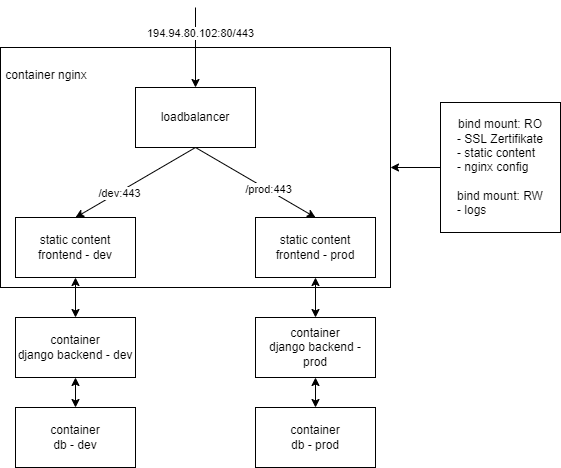

The diagram above was exported from draw.io. Its source (the exported page's mxGraphModel, read from the mxfile embedded in the PNG):
<mxGraphModel dx="786" dy="430" grid="1" gridSize="10" guides="1" tooltips="1" connect="1" arrows="1" fold="1" page="1" pageScale="1" pageWidth="827" pageHeight="1169" math="0" shadow="0">
  <root>
    <mxCell id="0" />
    <mxCell id="1" parent="0" />
    <mxCell id="23" value="&lt;br&gt;&amp;nbsp;container nginx" style="rounded=0;whiteSpace=wrap;html=1;align=left;verticalAlign=top;" vertex="1" parent="1">
      <mxGeometry x="160" y="80" width="390" height="240" as="geometry" />
    </mxCell>
    <mxCell id="12" style="edgeStyle=none;html=1;exitX=0.5;exitY=1;exitDx=0;exitDy=0;entryX=0.5;entryY=0;entryDx=0;entryDy=0;" edge="1" parent="1" source="2" target="6">
      <mxGeometry relative="1" as="geometry" />
    </mxCell>
    <mxCell id="13" value="/dev:443" style="edgeLabel;html=1;align=center;verticalAlign=middle;resizable=0;points=[];" vertex="1" connectable="0" parent="12">
      <mxGeometry x="0.2754" y="1" relative="1" as="geometry">
        <mxPoint as="offset" />
      </mxGeometry>
    </mxCell>
    <mxCell id="14" style="edgeStyle=none;html=1;exitX=0.5;exitY=1;exitDx=0;exitDy=0;entryX=0.5;entryY=0;entryDx=0;entryDy=0;" edge="1" parent="1" source="2" target="7">
      <mxGeometry relative="1" as="geometry" />
    </mxCell>
    <mxCell id="15" value="/prod:443" style="edgeLabel;html=1;align=center;verticalAlign=middle;resizable=0;points=[];" vertex="1" connectable="0" parent="14">
      <mxGeometry x="0.1921" y="1" relative="1" as="geometry">
        <mxPoint y="1" as="offset" />
      </mxGeometry>
    </mxCell>
    <mxCell id="2" value="loadbalancer" style="rounded=0;whiteSpace=wrap;html=1;" vertex="1" parent="1">
      <mxGeometry x="295" y="120" width="120" height="60" as="geometry" />
    </mxCell>
    <mxCell id="4" value="" style="endArrow=classic;html=1;entryX=0.5;entryY=0;entryDx=0;entryDy=0;" edge="1" parent="1" target="2">
      <mxGeometry width="50" height="50" relative="1" as="geometry">
        <mxPoint x="355" y="40" as="sourcePoint" />
        <mxPoint x="420" y="250" as="targetPoint" />
      </mxGeometry>
    </mxCell>
    <mxCell id="5" value="194.94.80.102:80/443" style="edgeLabel;html=1;align=center;verticalAlign=middle;resizable=0;points=[];" vertex="1" connectable="0" parent="4">
      <mxGeometry x="-0.3733" y="4" relative="1" as="geometry">
        <mxPoint as="offset" />
      </mxGeometry>
    </mxCell>
    <mxCell id="6" value="static content frontend - dev" style="rounded=0;whiteSpace=wrap;html=1;" vertex="1" parent="1">
      <mxGeometry x="175" y="250" width="120" height="60" as="geometry" />
    </mxCell>
    <mxCell id="7" value="static content frontend&amp;nbsp;- prod" style="rounded=0;whiteSpace=wrap;html=1;" vertex="1" parent="1">
      <mxGeometry x="415" y="250" width="120" height="60" as="geometry" />
    </mxCell>
    <mxCell id="9" value="container&lt;br&gt;db - dev" style="rounded=0;whiteSpace=wrap;html=1;" vertex="1" parent="1">
      <mxGeometry x="175" y="440" width="120" height="60" as="geometry" />
    </mxCell>
    <mxCell id="10" value="container&lt;br&gt;db - prod" style="rounded=0;whiteSpace=wrap;html=1;" vertex="1" parent="1">
      <mxGeometry x="415" y="440" width="120" height="60" as="geometry" />
    </mxCell>
    <mxCell id="11" value="" style="endArrow=classic;startArrow=classic;html=1;entryX=0.5;entryY=1;entryDx=0;entryDy=0;exitX=0.5;exitY=0;exitDx=0;exitDy=0;" edge="1" parent="1" source="20" target="7">
      <mxGeometry width="50" height="50" relative="1" as="geometry">
        <mxPoint x="365" y="280" as="sourcePoint" />
        <mxPoint x="415" y="230" as="targetPoint" />
      </mxGeometry>
    </mxCell>
    <mxCell id="17" value="" style="endArrow=classic;startArrow=classic;html=1;exitX=0.5;exitY=0;exitDx=0;exitDy=0;entryX=0.5;entryY=1;entryDx=0;entryDy=0;" edge="1" parent="1" source="9" target="18">
      <mxGeometry width="50" height="50" relative="1" as="geometry">
        <mxPoint x="395" y="280" as="sourcePoint" />
        <mxPoint x="445" y="230" as="targetPoint" />
      </mxGeometry>
    </mxCell>
    <mxCell id="18" value="container&lt;br&gt;django backend - dev" style="rounded=0;whiteSpace=wrap;html=1;" vertex="1" parent="1">
      <mxGeometry x="175" y="350" width="120" height="60" as="geometry" />
    </mxCell>
    <mxCell id="19" value="" style="endArrow=classic;startArrow=classic;html=1;exitX=0.5;exitY=0;exitDx=0;exitDy=0;" edge="1" parent="1" source="18" target="6">
      <mxGeometry width="50" height="50" relative="1" as="geometry">
        <mxPoint x="245" y="450" as="sourcePoint" />
        <mxPoint x="245" y="420" as="targetPoint" />
      </mxGeometry>
    </mxCell>
    <mxCell id="20" value="container&lt;br&gt;django backend - prod" style="rounded=0;whiteSpace=wrap;html=1;" vertex="1" parent="1">
      <mxGeometry x="415" y="350" width="120" height="60" as="geometry" />
    </mxCell>
    <mxCell id="22" value="" style="endArrow=classic;startArrow=classic;html=1;entryX=0.5;entryY=1;entryDx=0;entryDy=0;" edge="1" parent="1" source="10" target="20">
      <mxGeometry width="50" height="50" relative="1" as="geometry">
        <mxPoint x="485" y="360" as="sourcePoint" />
        <mxPoint x="485" y="320" as="targetPoint" />
      </mxGeometry>
    </mxCell>
    <mxCell id="25" value="" style="edgeStyle=none;html=1;" edge="1" parent="1" source="24" target="23">
      <mxGeometry relative="1" as="geometry" />
    </mxCell>
    <mxCell id="24" value="bind mount: RO&lt;br&gt;- SSL Zertifikate&lt;br&gt;&lt;div style=&quot;text-align: left&quot;&gt;&lt;span&gt;- static content&lt;/span&gt;&lt;/div&gt;&lt;div style=&quot;text-align: left&quot;&gt;&lt;span&gt;- nginx config&lt;/span&gt;&lt;/div&gt;&lt;div style=&quot;text-align: left&quot;&gt;&lt;span&gt;&lt;br&gt;&lt;/span&gt;&lt;/div&gt;&lt;div&gt;&lt;span&gt;bind mount: RW&lt;/span&gt;&lt;/div&gt;&lt;div style=&quot;text-align: left&quot;&gt;&lt;span&gt;- logs&lt;/span&gt;&lt;/div&gt;" style="rounded=0;whiteSpace=wrap;html=1;" vertex="1" parent="1">
      <mxGeometry x="600" y="135" width="120" height="130" as="geometry" />
    </mxCell>
  </root>
</mxGraphModel>